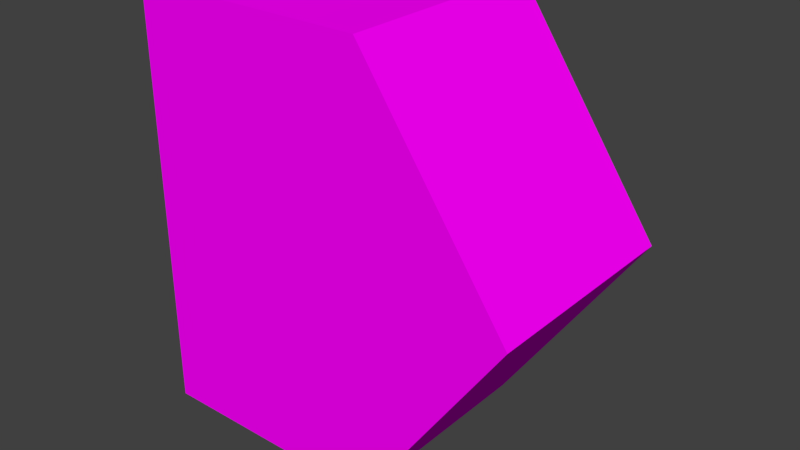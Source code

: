 # Source: base_platform_five.blend  (saved by Blender 2.79.0; exported with 4.5.12 LTS)
import bpy
from mathutils import Matrix  # noqa: F401  (used for matrix-valued properties, if any)

bpy.ops.wm.read_factory_settings(use_empty=True)
scene = bpy.context.scene
scene.name = 'Scene'

# ---- collections
col_collection_1 = bpy.data.collections.new('Collection 1'); scene.collection.children.link(col_collection_1)

# ---- images (referenced by path relative to the original .blend; pixels are not part of the script)
import os
ASSET_DIR = os.environ.get("B2B_ASSET_DIR", "")  # directory of the original .blend (textures are referenced by path, not embedded)
HERE = os.path.dirname(os.path.abspath(__file__))  # packed textures are extracted next to this script under _unpacked/

def load_image(name, relpath, width, height, colorspace="sRGB"):
    """Load a texture the original file referenced (path relative to the .blend, or extracted next to this script)."""
    p = next((c for c in (os.path.join(HERE, relpath), os.path.join(ASSET_DIR, relpath)) if relpath and os.path.exists(c)), "")
    if p:
        img = bpy.data.images.load(p, check_existing=True)
        img.name = name
    else:  # same state as the original file: an image datablock whose file is absent (Cycles renders it pink)
        img = bpy.data.images.new(name, width, height)
        img.source = "FILE"
        img.filepath = "//" + (relpath or name)
    img.colorspace_settings.name = colorspace
    return img
img_grass_floor_png = load_image('grass_floor.png', 'grass_floor.png', 1024, 1024, 'sRGB')
img_dirt_png = load_image('dirt.png', 'dirt.png', 1024, 1024, 'sRGB')

# ---- materials (node trees are filled in below, after node groups)
mat_top = bpy.data.materials.new('top')
mat_top.alpha_threshold = 0.0
mat_top.roughness = 0.5
mat_top.line_color = (0.0, 0.0, 0.0, 1.0)
mat_base = bpy.data.materials.new('base')
mat_base.alpha_threshold = 0.0
mat_base.roughness = 0.5

# ---- material node trees
mat_top.use_nodes = True; mat_top.node_tree.nodes.clear()
_N = mat_top.node_tree.nodes; _L = mat_top.node_tree.links
n0 = _N.new('ShaderNodeOutputMaterial'); n0.name = 'Material Output'; n0.location = (300, 300)
n1 = _N.new('ShaderNodeBsdfDiffuse'); n1.name = 'Diffuse BSDF'; n1.location = (10, 300)
n2 = _N.new('ShaderNodeTexImage'); n2.name = 'Image Texture'; n2.location = (-247, 297)
n2.width = 140
n2.image = img_grass_floor_png
_L.new(n1.outputs[0], n0.inputs[0])
_L.new(n2.outputs[0], n1.inputs[0])
n0.is_active_output = True
mat_base.use_nodes = True; mat_base.node_tree.nodes.clear()
_N = mat_base.node_tree.nodes; _L = mat_base.node_tree.links
n0 = _N.new('ShaderNodeOutputMaterial'); n0.name = 'Material Output'; n0.location = (300, 300)
n1 = _N.new('ShaderNodeBsdfDiffuse'); n1.name = 'Diffuse BSDF'; n1.location = (10, 300)
n2 = _N.new('ShaderNodeTexImage'); n2.name = 'Image Texture'; n2.location = (-237, 315)
n2.width = 140
n2.image = img_dirt_png
_L.new(n1.outputs[0], n0.inputs[0])
_L.new(n2.outputs[0], n1.inputs[0])
n0.is_active_output = True

# ---- world
world_world = bpy.data.worlds.new('World'); scene.world = world_world
world_world.color = (0.05088, 0.05088, 0.05088)
world_world.use_sun_shadow = False
world_world.sun_shadow_jitter_overblur = 0.0
world_world.cycles.sampling_method = 'MANUAL'

# ---- meshes
me_plane = bpy.data.meshes.new('Plane')
me_plane.from_pydata([(-0.7514, 0.94, 0.9193), (0.2854, 0.94, 0.9193), (-0.7514, 0.94, -0.9193), (0.2854, 0.94, -0.9193), (0.9191, 0.94, -5.96e-08), (-0.7514, -0.001896, 0.9193), (0.2854, -0.001896, 0.9193), (-0.7514, -0.001897, -0.9193), (0.2854, -0.001897, -0.9193), (0.9191, -0.001897, 1.164e-10)], [], [(3, 4, 9, 8), (0, 1, 4, 3, 2), (7, 8, 9, 6, 5), (2, 3, 8, 7), (0, 2, 7, 5), (4, 1, 6, 9), (1, 0, 5, 6)])
me_plane.polygons.foreach_set('material_index', [1, 0, 1, 1, 1, 1, 1])
_uv = me_plane.uv_layers.new(name='UVMap')
_uv.uv.foreach_set('vector', [0.4584, 0.5596, 0.1888, 0.5554, 0.2546, 0.4467, 0.3822, 0.4549, 0.2752, 0.09693, 0.09386, 0.2983, 0.1888, 0.5554, 0.4584, 0.5596, 0.5722, 0.3284, 0.4462, 0.358, 0.3822, 0.4549, 0.2546, 0.4467, 0.2255, 0.3205, 0.314, 0.2309, 0.5722, 0.3284, 0.4584, 0.5596, 0.3822, 0.4549, 0.4462, 0.358, 0.2752, 0.09693, 0.5722, 0.3284, 0.4462, 0.358, 0.314, 0.2309, 0.1888, 0.5554, 0.09386, 0.2983, 0.2255, 0.3205, 0.2546, 0.4467, 0.09386, 0.2983, 0.2752, 0.09693, 0.314, 0.2309, 0.2255, 0.3205])
me_plane.materials.append(mat_top)
me_plane.materials.append(mat_base)
me_plane.use_remesh_preserve_volume = False
me_plane.use_remesh_preserve_attributes = False
me_plane.use_mirror_vertex_groups = False
me_plane.update()

# ---- objects
ob_plane = bpy.data.objects.new('Plane', me_plane)

# ---- transforms, parenting, visibility, modifiers, constraints
ob_plane.location = (0.0, 0.0, 0.0)
ob_plane.lineart.crease_threshold = 0.0

# ---- collection membership
col_collection_1.objects.link(ob_plane)

# ---- scene / render settings (as saved in the file)
scene.frame_start = 1; scene.frame_end = 250; scene.frame_set(1)
scene.render.engine = 'CYCLES'
scene.render.resolution_percentage = 50
scene.render.dither_intensity = 0.0
scene.cycles.use_denoising = False
scene.cycles.samples = 128
scene.cycles.sampling_pattern = 'TABULATED_SOBOL'
scene.cycles.use_adaptive_sampling = False
scene.cycles.use_light_tree = False
scene.cycles.blur_glossy = 0.0
scene.cycles.sample_clamp_indirect = 0.0
scene.view_settings.view_transform = 'Standard'
bpy.context.view_layer.update()

# ---- added for rendering (the .blend has no active camera and no usable light): camera, sun
cam_auto = bpy.data.cameras.new('AutoCamera')
cam_auto.lens = 50.0
cam_auto.sensor_width = 36.0
cam_auto.clip_end = 1000.0
ob_auto_camera = bpy.data.objects.new('AutoCamera', cam_auto)
scene.collection.objects.link(ob_auto_camera)
ob_auto_camera.location = (2.54202, -2.48073, 1.96653)
ob_auto_camera.rotation_euler = (1.09748, -7.21219e-08, 0.694738)
scene.camera = ob_auto_camera
light_auto_sun = bpy.data.lights.new('AutoSun', 'SUN')
light_auto_sun.energy = 3.0
light_auto_sun.angle = 0.0523599
ob_auto_sun = bpy.data.objects.new('AutoSun', light_auto_sun)
scene.collection.objects.link(ob_auto_sun)
ob_auto_sun.rotation_euler = (0.872665, 0.174533, 0.523599)
bpy.context.view_layer.update()
